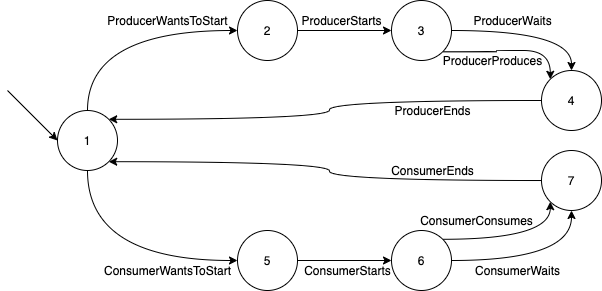

The diagram above was exported from draw.io. Its source (the exported page's mxGraphModel, read from the mxfile embedded in the PNG):
<mxGraphModel dx="786" dy="408" grid="1" gridSize="10" guides="1" tooltips="1" connect="1" arrows="1" fold="1" page="1" pageScale="1" pageWidth="827" pageHeight="1169" math="0" shadow="0">
  <root>
    <mxCell id="0" />
    <mxCell id="1" parent="0" />
    <mxCell id="RZG7zXMbBzI9_z8qITeD-235" style="edgeStyle=orthogonalEdgeStyle;curved=1;rounded=0;orthogonalLoop=1;jettySize=auto;html=1;exitX=0.5;exitY=0;exitDx=0;exitDy=0;entryX=0;entryY=0.5;entryDx=0;entryDy=0;" edge="1" parent="1" source="RZG7zXMbBzI9_z8qITeD-1" target="RZG7zXMbBzI9_z8qITeD-233">
      <mxGeometry relative="1" as="geometry" />
    </mxCell>
    <mxCell id="RZG7zXMbBzI9_z8qITeD-252" style="edgeStyle=orthogonalEdgeStyle;curved=1;rounded=0;orthogonalLoop=1;jettySize=auto;html=1;exitX=0.5;exitY=1;exitDx=0;exitDy=0;entryX=0;entryY=0.5;entryDx=0;entryDy=0;" edge="1" parent="1" source="RZG7zXMbBzI9_z8qITeD-1" target="RZG7zXMbBzI9_z8qITeD-251">
      <mxGeometry relative="1" as="geometry" />
    </mxCell>
    <mxCell id="RZG7zXMbBzI9_z8qITeD-1" value="1" style="ellipse;whiteSpace=wrap;html=1;" vertex="1" parent="1">
      <mxGeometry x="80" y="340" width="60" height="60" as="geometry" />
    </mxCell>
    <mxCell id="RZG7zXMbBzI9_z8qITeD-5" value="ProducerWantsToStart" style="text;html=1;align=center;verticalAlign=middle;resizable=0;points=[];autosize=1;strokeColor=none;" vertex="1" parent="1">
      <mxGeometry x="120" y="240" width="140" height="20" as="geometry" />
    </mxCell>
    <mxCell id="RZG7zXMbBzI9_z8qITeD-9" value="" style="endArrow=classic;html=1;entryX=0;entryY=0.5;entryDx=0;entryDy=0;" edge="1" parent="1" target="RZG7zXMbBzI9_z8qITeD-1">
      <mxGeometry width="50" height="50" relative="1" as="geometry">
        <mxPoint x="30" y="320" as="sourcePoint" />
        <mxPoint x="80" y="210" as="targetPoint" />
      </mxGeometry>
    </mxCell>
    <mxCell id="RZG7zXMbBzI9_z8qITeD-237" style="edgeStyle=orthogonalEdgeStyle;curved=1;rounded=0;orthogonalLoop=1;jettySize=auto;html=1;exitX=1;exitY=0.5;exitDx=0;exitDy=0;entryX=0;entryY=0.5;entryDx=0;entryDy=0;" edge="1" parent="1" source="RZG7zXMbBzI9_z8qITeD-233" target="RZG7zXMbBzI9_z8qITeD-236">
      <mxGeometry relative="1" as="geometry" />
    </mxCell>
    <mxCell id="RZG7zXMbBzI9_z8qITeD-233" value="2" style="ellipse;whiteSpace=wrap;html=1;" vertex="1" parent="1">
      <mxGeometry x="260" y="230" width="60" height="60" as="geometry" />
    </mxCell>
    <mxCell id="RZG7zXMbBzI9_z8qITeD-240" style="edgeStyle=orthogonalEdgeStyle;curved=1;rounded=0;orthogonalLoop=1;jettySize=auto;html=1;exitX=1;exitY=0.5;exitDx=0;exitDy=0;entryX=0.5;entryY=0;entryDx=0;entryDy=0;" edge="1" parent="1" source="RZG7zXMbBzI9_z8qITeD-236" target="RZG7zXMbBzI9_z8qITeD-239">
      <mxGeometry relative="1" as="geometry">
        <Array as="points">
          <mxPoint x="594" y="260" />
        </Array>
      </mxGeometry>
    </mxCell>
    <mxCell id="RZG7zXMbBzI9_z8qITeD-243" style="edgeStyle=orthogonalEdgeStyle;curved=1;rounded=0;orthogonalLoop=1;jettySize=auto;html=1;exitX=1;exitY=1;exitDx=0;exitDy=0;entryX=0;entryY=0;entryDx=0;entryDy=0;" edge="1" parent="1" source="RZG7zXMbBzI9_z8qITeD-236" target="RZG7zXMbBzI9_z8qITeD-239">
      <mxGeometry relative="1" as="geometry" />
    </mxCell>
    <mxCell id="RZG7zXMbBzI9_z8qITeD-236" value="3" style="ellipse;whiteSpace=wrap;html=1;" vertex="1" parent="1">
      <mxGeometry x="414" y="230" width="60" height="60" as="geometry" />
    </mxCell>
    <mxCell id="RZG7zXMbBzI9_z8qITeD-238" value="ProducerStarts" style="text;html=1;align=center;verticalAlign=middle;resizable=0;points=[];autosize=1;strokeColor=none;" vertex="1" parent="1">
      <mxGeometry x="314" y="240" width="100" height="20" as="geometry" />
    </mxCell>
    <mxCell id="RZG7zXMbBzI9_z8qITeD-245" style="edgeStyle=orthogonalEdgeStyle;curved=1;rounded=0;orthogonalLoop=1;jettySize=auto;html=1;exitX=0;exitY=0.5;exitDx=0;exitDy=0;entryX=1;entryY=0;entryDx=0;entryDy=0;" edge="1" parent="1" source="RZG7zXMbBzI9_z8qITeD-239" target="RZG7zXMbBzI9_z8qITeD-1">
      <mxGeometry relative="1" as="geometry" />
    </mxCell>
    <mxCell id="RZG7zXMbBzI9_z8qITeD-239" value="4" style="ellipse;whiteSpace=wrap;html=1;" vertex="1" parent="1">
      <mxGeometry x="564" y="300" width="60" height="60" as="geometry" />
    </mxCell>
    <mxCell id="RZG7zXMbBzI9_z8qITeD-241" value="ProducerWaits" style="text;html=1;align=center;verticalAlign=middle;resizable=0;points=[];autosize=1;strokeColor=none;" vertex="1" parent="1">
      <mxGeometry x="490" y="240" width="90" height="20" as="geometry" />
    </mxCell>
    <mxCell id="RZG7zXMbBzI9_z8qITeD-242" value="ProducerProduces" style="text;html=1;align=center;verticalAlign=middle;resizable=0;points=[];autosize=1;strokeColor=none;" vertex="1" parent="1">
      <mxGeometry x="460" y="280" width="110" height="20" as="geometry" />
    </mxCell>
    <mxCell id="RZG7zXMbBzI9_z8qITeD-246" value="ProducerEnds" style="text;html=1;align=center;verticalAlign=middle;resizable=0;points=[];autosize=1;strokeColor=none;" vertex="1" parent="1">
      <mxGeometry x="410" y="330" width="90" height="20" as="geometry" />
    </mxCell>
    <mxCell id="RZG7zXMbBzI9_z8qITeD-249" style="edgeStyle=orthogonalEdgeStyle;curved=1;rounded=0;orthogonalLoop=1;jettySize=auto;html=1;exitX=0;exitY=0.5;exitDx=0;exitDy=0;entryX=1;entryY=1;entryDx=0;entryDy=0;" edge="1" parent="1" source="RZG7zXMbBzI9_z8qITeD-247" target="RZG7zXMbBzI9_z8qITeD-1">
      <mxGeometry relative="1" as="geometry" />
    </mxCell>
    <mxCell id="RZG7zXMbBzI9_z8qITeD-247" value="7" style="ellipse;whiteSpace=wrap;html=1;" vertex="1" parent="1">
      <mxGeometry x="564" y="380" width="60" height="60" as="geometry" />
    </mxCell>
    <mxCell id="RZG7zXMbBzI9_z8qITeD-250" value="ConsumerEnds" style="text;html=1;align=center;verticalAlign=middle;resizable=0;points=[];autosize=1;strokeColor=none;" vertex="1" parent="1">
      <mxGeometry x="405" y="390" width="100" height="20" as="geometry" />
    </mxCell>
    <mxCell id="RZG7zXMbBzI9_z8qITeD-255" style="edgeStyle=orthogonalEdgeStyle;curved=1;rounded=0;orthogonalLoop=1;jettySize=auto;html=1;exitX=1;exitY=0.5;exitDx=0;exitDy=0;entryX=0;entryY=0.5;entryDx=0;entryDy=0;" edge="1" parent="1" source="RZG7zXMbBzI9_z8qITeD-251" target="RZG7zXMbBzI9_z8qITeD-254">
      <mxGeometry relative="1" as="geometry" />
    </mxCell>
    <mxCell id="RZG7zXMbBzI9_z8qITeD-251" value="5" style="ellipse;whiteSpace=wrap;html=1;" vertex="1" parent="1">
      <mxGeometry x="260" y="460" width="60" height="60" as="geometry" />
    </mxCell>
    <mxCell id="RZG7zXMbBzI9_z8qITeD-253" value="ConsumerWantsToStart" style="text;html=1;align=center;verticalAlign=middle;resizable=0;points=[];autosize=1;strokeColor=none;" vertex="1" parent="1">
      <mxGeometry x="120" y="490" width="140" height="20" as="geometry" />
    </mxCell>
    <mxCell id="RZG7zXMbBzI9_z8qITeD-257" style="edgeStyle=orthogonalEdgeStyle;curved=1;rounded=0;orthogonalLoop=1;jettySize=auto;html=1;exitX=1;exitY=0.5;exitDx=0;exitDy=0;entryX=0.5;entryY=1;entryDx=0;entryDy=0;" edge="1" parent="1" source="RZG7zXMbBzI9_z8qITeD-254" target="RZG7zXMbBzI9_z8qITeD-247">
      <mxGeometry relative="1" as="geometry" />
    </mxCell>
    <mxCell id="RZG7zXMbBzI9_z8qITeD-258" style="edgeStyle=orthogonalEdgeStyle;curved=1;rounded=0;orthogonalLoop=1;jettySize=auto;html=1;exitX=1;exitY=0;exitDx=0;exitDy=0;entryX=0;entryY=1;entryDx=0;entryDy=0;" edge="1" parent="1" source="RZG7zXMbBzI9_z8qITeD-254" target="RZG7zXMbBzI9_z8qITeD-247">
      <mxGeometry relative="1" as="geometry" />
    </mxCell>
    <mxCell id="RZG7zXMbBzI9_z8qITeD-254" value="6" style="ellipse;whiteSpace=wrap;html=1;" vertex="1" parent="1">
      <mxGeometry x="414" y="460" width="60" height="60" as="geometry" />
    </mxCell>
    <mxCell id="RZG7zXMbBzI9_z8qITeD-256" value="ConsumerStarts" style="text;html=1;align=center;verticalAlign=middle;resizable=0;points=[];autosize=1;strokeColor=none;" vertex="1" parent="1">
      <mxGeometry x="320" y="490" width="100" height="20" as="geometry" />
    </mxCell>
    <mxCell id="RZG7zXMbBzI9_z8qITeD-259" value="ConsumerWaits" style="text;html=1;align=center;verticalAlign=middle;resizable=0;points=[];autosize=1;strokeColor=none;" vertex="1" parent="1">
      <mxGeometry x="490" y="490" width="100" height="20" as="geometry" />
    </mxCell>
    <mxCell id="RZG7zXMbBzI9_z8qITeD-260" value="ConsumerConsumes" style="text;html=1;align=center;verticalAlign=middle;resizable=0;points=[];autosize=1;strokeColor=none;" vertex="1" parent="1">
      <mxGeometry x="434" y="440" width="130" height="20" as="geometry" />
    </mxCell>
  </root>
</mxGraphModel>